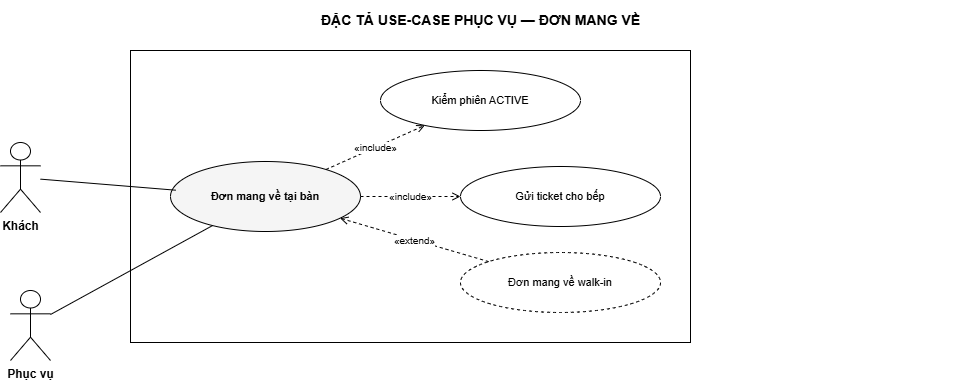

The diagram above was exported from draw.io. Its source (the exported page's mxGraphModel, read from the mxfile embedded in the PNG):
<mxGraphModel dx="941" dy="354" grid="1" gridSize="10" guides="1" tooltips="1" connect="1" arrows="1" fold="1" page="1" pageScale="1" pageWidth="1040" pageHeight="504" math="0" shadow="0">
  <root>
    <mxCell id="0" />
    <mxCell id="1" parent="0" />
    <mxCell id="title" value="ĐẶC TẢ USE-CASE PHỤC VỤ — ĐƠN MANG VỀ" style="text;html=1;fontSize=14;fontStyle=1;align=center;verticalAlign=middle;" parent="1" vertex="1">
      <mxGeometry x="40" y="40" width="960" height="40" as="geometry" />
    </mxCell>
    <mxCell id="boundary" value="" style="rounded=0;whiteSpace=wrap;html=1;verticalAlign=top;fontSize=11;fontStyle=2;fillColor=none;strokeColor=#000000;" parent="1" vertex="1">
      <mxGeometry x="170" y="90" width="560" height="292" as="geometry" />
    </mxCell>
    <mxCell id="a0" value="Phục vụ" style="shape=umlActor;verticalLabelPosition=bottom;verticalAlign=top;html=1;outlineConnect=0;fontSize=12;fontStyle=1;fillColor=#FFFFFF;strokeColor=#000000;" parent="1" vertex="1">
      <mxGeometry x="50" y="330" width="40" height="70" as="geometry" />
    </mxCell>
    <mxCell id="uc" value="Đơn mang về tại bàn" style="ellipse;whiteSpace=wrap;html=1;fontSize=11;verticalAlign=middle;fillColor=#FFFFFF;strokeColor=#000000;fontStyle=1;fillColor=#F5F5F5;" parent="1" vertex="1">
      <mxGeometry x="210" y="201" width="190" height="70" as="geometry" />
    </mxCell>
    <mxCell id="inc0" value="Kiểm phiên ACTIVE" style="ellipse;whiteSpace=wrap;html=1;fontSize=11;verticalAlign=middle;fillColor=#FFFFFF;strokeColor=#000000;" parent="1" vertex="1">
      <mxGeometry x="420" y="110" width="200" height="60" as="geometry" />
    </mxCell>
    <mxCell id="inc1" value="Gửi ticket cho bếp" style="ellipse;whiteSpace=wrap;html=1;fontSize=11;verticalAlign=middle;fillColor=#FFFFFF;strokeColor=#000000;" parent="1" vertex="1">
      <mxGeometry x="500" y="206" width="200" height="60" as="geometry" />
    </mxCell>
    <mxCell id="ext0" value="Đơn mang về walk-in" style="ellipse;whiteSpace=wrap;html=1;fontSize=11;verticalAlign=middle;fillColor=#FFFFFF;strokeColor=#000000;dashed=1;" parent="1" vertex="1">
      <mxGeometry x="500" y="292" width="200" height="60" as="geometry" />
    </mxCell>
    <mxCell id="e-a0" value="" style="edgeStyle=none;html=1;fontSize=10;endArrow=none;strokeColor=#000000;" parent="1" source="a0" target="uc" edge="1">
      <mxGeometry relative="1" as="geometry" />
    </mxCell>
    <mxCell id="e-inc0" value="«include»" style="edgeStyle=none;html=1;fontSize=10;endArrow=open;endFill=0;dashed=1;strokeColor=#000000;" parent="1" source="uc" target="inc0" edge="1">
      <mxGeometry relative="1" as="geometry" />
    </mxCell>
    <mxCell id="e-inc1" value="«include»" style="edgeStyle=none;html=1;fontSize=10;endArrow=open;endFill=0;dashed=1;strokeColor=#000000;" parent="1" source="uc" target="inc1" edge="1">
      <mxGeometry relative="1" as="geometry" />
    </mxCell>
    <mxCell id="e-ext0" value="«extend»" style="edgeStyle=none;html=1;fontSize=10;endArrow=open;endFill=0;dashed=1;strokeColor=#000000;" parent="1" source="ext0" target="uc" edge="1">
      <mxGeometry relative="1" as="geometry" />
    </mxCell>
    <mxCell id="2" value="Khách" style="shape=umlActor;verticalLabelPosition=bottom;verticalAlign=top;html=1;outlineConnect=0;fontSize=12;fontStyle=1;fillColor=#FFFFFF;strokeColor=#000000;" vertex="1" parent="1">
      <mxGeometry x="40" y="182" width="40" height="70" as="geometry" />
    </mxCell>
    <mxCell id="3" value="" style="edgeStyle=none;html=1;fontSize=10;endArrow=none;strokeColor=#000000;entryX=0.028;entryY=0.41;entryDx=0;entryDy=0;entryPerimeter=0;" edge="1" parent="1" source="2" target="uc">
      <mxGeometry relative="1" as="geometry">
        <mxPoint x="100" y="364" as="sourcePoint" />
        <mxPoint x="262" y="275" as="targetPoint" />
      </mxGeometry>
    </mxCell>
  </root>
</mxGraphModel>